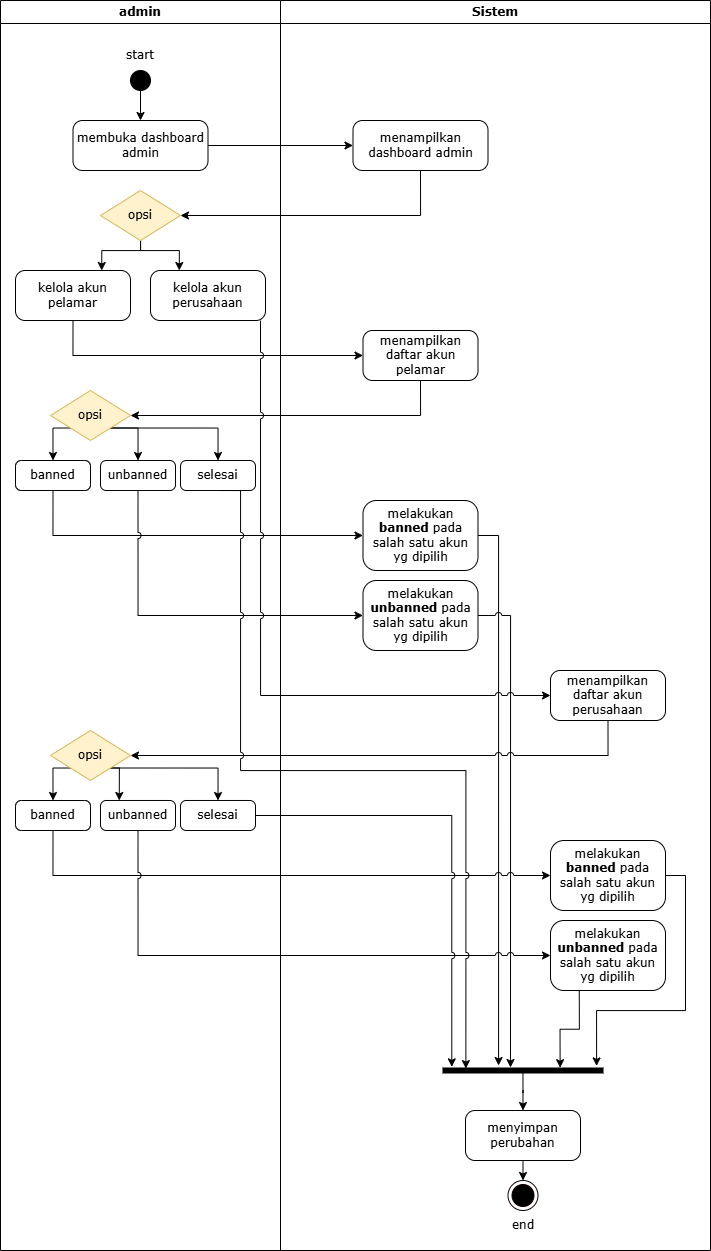

The diagram above was exported from draw.io. Its source (the exported page's mxGraphModel, read from the mxfile embedded in the PNG):
<mxGraphModel dx="1039" dy="627" grid="1" gridSize="10" guides="1" tooltips="1" connect="1" arrows="1" fold="1" page="1" pageScale="1" pageWidth="850" pageHeight="1100" math="0" shadow="0">
  <root>
    <mxCell id="0" />
    <mxCell id="1" parent="0" />
    <mxCell id="oyXjMLk-PmhzXUREeC9Y-1" parent="1" style="swimlane;whiteSpace=wrap;html=1;fontFamily=Verdana;" value="admin" vertex="1">
      <mxGeometry height="1250" width="280" x="40" y="40" as="geometry" />
    </mxCell>
    <mxCell id="oyXjMLk-PmhzXUREeC9Y-2" edge="1" parent="oyXjMLk-PmhzXUREeC9Y-1" source="oyXjMLk-PmhzXUREeC9Y-3" style="edgeStyle=orthogonalEdgeStyle;rounded=0;orthogonalLoop=1;jettySize=auto;html=1;exitX=0.5;exitY=1;exitDx=0;exitDy=0;entryX=0.5;entryY=0;entryDx=0;entryDy=0;fontFamily=Verdana;" target="oyXjMLk-PmhzXUREeC9Y-5">
      <mxGeometry relative="1" as="geometry" />
    </mxCell>
    <mxCell id="oyXjMLk-PmhzXUREeC9Y-3" parent="oyXjMLk-PmhzXUREeC9Y-1" style="ellipse;whiteSpace=wrap;html=1;aspect=fixed;fillColor=#000000;fontFamily=Verdana;" value="" vertex="1">
      <mxGeometry height="20" width="20" x="130" y="70" as="geometry" />
    </mxCell>
    <mxCell id="oyXjMLk-PmhzXUREeC9Y-4" parent="oyXjMLk-PmhzXUREeC9Y-1" style="text;html=1;whiteSpace=wrap;strokeColor=none;fillColor=none;align=center;verticalAlign=middle;rounded=0;fontFamily=Verdana;" value="start" vertex="1">
      <mxGeometry height="30" width="60" x="110" y="40" as="geometry" />
    </mxCell>
    <mxCell id="oyXjMLk-PmhzXUREeC9Y-5" parent="oyXjMLk-PmhzXUREeC9Y-1" style="rounded=1;whiteSpace=wrap;html=1;fontFamily=Verdana;arcSize=19;" value="membuka dashboard admin" vertex="1">
      <mxGeometry height="50" width="135" x="72.5" y="120" as="geometry" />
    </mxCell>
    <mxCell id="oyXjMLk-PmhzXUREeC9Y-17" parent="oyXjMLk-PmhzXUREeC9Y-1" style="rounded=1;whiteSpace=wrap;html=1;fontFamily=Verdana;arcSize=19;" value="kelola akun pelamar" vertex="1">
      <mxGeometry height="50" width="115" x="15" y="270" as="geometry" />
    </mxCell>
    <mxCell id="1bKg0JHZf0OnCZD36JGD-5" edge="1" parent="oyXjMLk-PmhzXUREeC9Y-1" source="1bKg0JHZf0OnCZD36JGD-1" style="edgeStyle=orthogonalEdgeStyle;rounded=0;orthogonalLoop=1;jettySize=auto;html=1;exitX=0.5;exitY=1;exitDx=0;exitDy=0;entryX=0.75;entryY=0;entryDx=0;entryDy=0;fontFamily=Verdana;" target="oyXjMLk-PmhzXUREeC9Y-17">
      <mxGeometry relative="1" as="geometry">
        <Array as="points">
          <mxPoint x="140" y="250" />
          <mxPoint x="101" y="250" />
        </Array>
      </mxGeometry>
    </mxCell>
    <mxCell id="1bKg0JHZf0OnCZD36JGD-6" edge="1" parent="oyXjMLk-PmhzXUREeC9Y-1" source="1bKg0JHZf0OnCZD36JGD-1" style="edgeStyle=orthogonalEdgeStyle;rounded=0;orthogonalLoop=1;jettySize=auto;html=1;entryX=0.25;entryY=0;entryDx=0;entryDy=0;fontFamily=Verdana;" target="1bKg0JHZf0OnCZD36JGD-4">
      <mxGeometry relative="1" as="geometry">
        <Array as="points">
          <mxPoint x="140" y="250" />
          <mxPoint x="179" y="250" />
        </Array>
      </mxGeometry>
    </mxCell>
    <mxCell id="1bKg0JHZf0OnCZD36JGD-1" parent="oyXjMLk-PmhzXUREeC9Y-1" style="rhombus;whiteSpace=wrap;html=1;fillColor=#fff2cc;strokeColor=#d6b656;fontFamily=Verdana;" value="opsi" vertex="1">
      <mxGeometry height="50" width="80" x="100" y="190" as="geometry" />
    </mxCell>
    <mxCell id="1bKg0JHZf0OnCZD36JGD-4" parent="oyXjMLk-PmhzXUREeC9Y-1" style="rounded=1;whiteSpace=wrap;html=1;fontFamily=Verdana;arcSize=19;" value="kelola akun perusahaan" vertex="1">
      <mxGeometry height="50" width="115" x="150" y="270" as="geometry" />
    </mxCell>
    <mxCell id="1bKg0JHZf0OnCZD36JGD-9" parent="oyXjMLk-PmhzXUREeC9Y-1" style="rounded=1;whiteSpace=wrap;html=1;fontFamily=Verdana;arcSize=19;" value="banned" vertex="1">
      <mxGeometry height="30" width="75" x="15" y="460" as="geometry" />
    </mxCell>
    <mxCell id="1bKg0JHZf0OnCZD36JGD-12" edge="1" parent="oyXjMLk-PmhzXUREeC9Y-1" source="1bKg0JHZf0OnCZD36JGD-10" style="edgeStyle=orthogonalEdgeStyle;rounded=0;orthogonalLoop=1;jettySize=auto;html=1;exitX=0;exitY=1;exitDx=0;exitDy=0;entryX=0.5;entryY=0;entryDx=0;entryDy=0;fontFamily=Verdana;" target="1bKg0JHZf0OnCZD36JGD-9">
      <mxGeometry relative="1" as="geometry" />
    </mxCell>
    <mxCell id="1bKg0JHZf0OnCZD36JGD-15" edge="1" parent="oyXjMLk-PmhzXUREeC9Y-1" source="1bKg0JHZf0OnCZD36JGD-10" style="edgeStyle=orthogonalEdgeStyle;rounded=0;orthogonalLoop=1;jettySize=auto;html=1;exitX=1;exitY=1;exitDx=0;exitDy=0;entryX=0.5;entryY=0;entryDx=0;entryDy=0;fontFamily=Verdana;" target="1bKg0JHZf0OnCZD36JGD-11">
      <mxGeometry relative="1" as="geometry">
        <Array as="points">
          <mxPoint x="138" y="427" />
        </Array>
      </mxGeometry>
    </mxCell>
    <mxCell id="TNCHqRUWayd391Ld4Q0d-3" edge="1" parent="oyXjMLk-PmhzXUREeC9Y-1" source="1bKg0JHZf0OnCZD36JGD-10" style="edgeStyle=orthogonalEdgeStyle;rounded=0;orthogonalLoop=1;jettySize=auto;html=1;exitX=1;exitY=1;exitDx=0;exitDy=0;entryX=0.5;entryY=0;entryDx=0;entryDy=0;" target="TNCHqRUWayd391Ld4Q0d-1">
      <mxGeometry relative="1" as="geometry" />
    </mxCell>
    <mxCell id="1bKg0JHZf0OnCZD36JGD-10" parent="oyXjMLk-PmhzXUREeC9Y-1" style="rhombus;whiteSpace=wrap;html=1;fillColor=#fff2cc;strokeColor=#d6b656;fontFamily=Verdana;" value="opsi" vertex="1">
      <mxGeometry height="50" width="80" x="50" y="390" as="geometry" />
    </mxCell>
    <mxCell id="1bKg0JHZf0OnCZD36JGD-11" parent="oyXjMLk-PmhzXUREeC9Y-1" style="rounded=1;whiteSpace=wrap;html=1;fontFamily=Verdana;arcSize=19;" value="unbanned" vertex="1">
      <mxGeometry height="30" width="75" x="100" y="460" as="geometry" />
    </mxCell>
    <mxCell id="1bKg0JHZf0OnCZD36JGD-25" parent="oyXjMLk-PmhzXUREeC9Y-1" style="rounded=1;whiteSpace=wrap;html=1;fontFamily=Verdana;arcSize=19;" value="unbanned" vertex="1">
      <mxGeometry height="30" width="75" x="100" y="800" as="geometry" />
    </mxCell>
    <mxCell id="1bKg0JHZf0OnCZD36JGD-23" parent="oyXjMLk-PmhzXUREeC9Y-1" style="rounded=1;whiteSpace=wrap;html=1;fontFamily=Verdana;arcSize=19;" value="banned" vertex="1">
      <mxGeometry height="30" width="75" x="15" y="800" as="geometry" />
    </mxCell>
    <mxCell id="1bKg0JHZf0OnCZD36JGD-31" edge="1" parent="oyXjMLk-PmhzXUREeC9Y-1" source="1bKg0JHZf0OnCZD36JGD-24" style="edgeStyle=orthogonalEdgeStyle;rounded=0;orthogonalLoop=1;jettySize=auto;html=1;exitX=1;exitY=1;exitDx=0;exitDy=0;entryX=0.25;entryY=0;entryDx=0;entryDy=0;fontFamily=Verdana;" target="1bKg0JHZf0OnCZD36JGD-25">
      <mxGeometry relative="1" as="geometry" />
    </mxCell>
    <mxCell id="1bKg0JHZf0OnCZD36JGD-32" edge="1" parent="oyXjMLk-PmhzXUREeC9Y-1" source="1bKg0JHZf0OnCZD36JGD-24" style="edgeStyle=orthogonalEdgeStyle;rounded=0;orthogonalLoop=1;jettySize=auto;html=1;exitX=0;exitY=1;exitDx=0;exitDy=0;entryX=0.5;entryY=0;entryDx=0;entryDy=0;fontFamily=Verdana;" target="1bKg0JHZf0OnCZD36JGD-23">
      <mxGeometry relative="1" as="geometry" />
    </mxCell>
    <mxCell id="TNCHqRUWayd391Ld4Q0d-4" edge="1" parent="oyXjMLk-PmhzXUREeC9Y-1" source="1bKg0JHZf0OnCZD36JGD-24" style="edgeStyle=orthogonalEdgeStyle;rounded=0;orthogonalLoop=1;jettySize=auto;html=1;exitX=1;exitY=1;exitDx=0;exitDy=0;entryX=0.5;entryY=0;entryDx=0;entryDy=0;" target="TNCHqRUWayd391Ld4Q0d-2">
      <mxGeometry relative="1" as="geometry" />
    </mxCell>
    <mxCell id="1bKg0JHZf0OnCZD36JGD-24" parent="oyXjMLk-PmhzXUREeC9Y-1" style="rhombus;whiteSpace=wrap;html=1;fillColor=#fff2cc;strokeColor=#d6b656;fontFamily=Verdana;" value="opsi" vertex="1">
      <mxGeometry height="50" width="80" x="50" y="730" as="geometry" />
    </mxCell>
    <mxCell id="TNCHqRUWayd391Ld4Q0d-1" parent="oyXjMLk-PmhzXUREeC9Y-1" style="rounded=1;whiteSpace=wrap;html=1;fontFamily=Verdana;arcSize=19;" value="selesai" vertex="1">
      <mxGeometry height="30" width="75" x="180" y="460" as="geometry" />
    </mxCell>
    <mxCell id="TNCHqRUWayd391Ld4Q0d-2" parent="oyXjMLk-PmhzXUREeC9Y-1" style="rounded=1;whiteSpace=wrap;html=1;fontFamily=Verdana;arcSize=19;" value="selesai" vertex="1">
      <mxGeometry height="30" width="75" x="180" y="800" as="geometry" />
    </mxCell>
    <mxCell id="oyXjMLk-PmhzXUREeC9Y-8" parent="1" style="swimlane;whiteSpace=wrap;html=1;fontFamily=Verdana;" value="Sistem" vertex="1">
      <mxGeometry height="1250" width="430" x="320" y="40" as="geometry" />
    </mxCell>
    <mxCell id="oyXjMLk-PmhzXUREeC9Y-16" parent="oyXjMLk-PmhzXUREeC9Y-8" style="rounded=1;whiteSpace=wrap;html=1;fontFamily=Verdana;arcSize=19;" value="menampilkan dashboard admin" vertex="1">
      <mxGeometry height="50" width="135" x="72.5" y="120" as="geometry" />
    </mxCell>
    <mxCell id="1bKg0JHZf0OnCZD36JGD-7" parent="oyXjMLk-PmhzXUREeC9Y-8" style="rounded=1;whiteSpace=wrap;html=1;fontFamily=Verdana;arcSize=19;" value="menampilkan daftar akun pelamar" vertex="1">
      <mxGeometry height="50" width="115" x="82.5" y="330" as="geometry" />
    </mxCell>
    <mxCell id="1bKg0JHZf0OnCZD36JGD-16" parent="oyXjMLk-PmhzXUREeC9Y-8" style="rounded=1;whiteSpace=wrap;html=1;fontFamily=Verdana;arcSize=19;" value="melakukan &lt;b&gt;banned&lt;/b&gt; pada salah satu akun yg dipilih" vertex="1">
      <mxGeometry height="70" width="115" x="82.5" y="500" as="geometry" />
    </mxCell>
    <mxCell id="1bKg0JHZf0OnCZD36JGD-17" parent="oyXjMLk-PmhzXUREeC9Y-8" style="rounded=1;whiteSpace=wrap;html=1;fontFamily=Verdana;arcSize=19;" value="melakukan &lt;b&gt;unbanned &lt;/b&gt;pada salah satu akun yg dipilih" vertex="1">
      <mxGeometry height="70" width="115" x="82.5" y="580" as="geometry" />
    </mxCell>
    <mxCell id="1bKg0JHZf0OnCZD36JGD-26" parent="oyXjMLk-PmhzXUREeC9Y-8" style="rounded=1;whiteSpace=wrap;html=1;fontFamily=Verdana;arcSize=19;" value="menampilkan daftar akun perusahaan" vertex="1">
      <mxGeometry height="50" width="115" x="270" y="670" as="geometry" />
    </mxCell>
    <mxCell id="1bKg0JHZf0OnCZD36JGD-27" parent="oyXjMLk-PmhzXUREeC9Y-8" style="rounded=1;whiteSpace=wrap;html=1;fontFamily=Verdana;arcSize=19;" value="melakukan &lt;b&gt;banned &lt;/b&gt;pada salah satu akun yg dipilih" vertex="1">
      <mxGeometry height="70" width="115" x="270" y="840" as="geometry" />
    </mxCell>
    <mxCell id="1bKg0JHZf0OnCZD36JGD-28" parent="oyXjMLk-PmhzXUREeC9Y-8" style="rounded=1;whiteSpace=wrap;html=1;fontFamily=Verdana;arcSize=19;" value="melakukan &lt;b&gt;unbanned &lt;/b&gt;pada salah satu akun yg dipilih" vertex="1">
      <mxGeometry height="70" width="115" x="270" y="920" as="geometry" />
    </mxCell>
    <mxCell id="KoxKBtsa0jnf7wmR_lUw-11" edge="1" parent="oyXjMLk-PmhzXUREeC9Y-8" source="KoxKBtsa0jnf7wmR_lUw-1" style="edgeStyle=orthogonalEdgeStyle;rounded=0;orthogonalLoop=1;jettySize=auto;html=1;fontFamily=Verdana;" target="KoxKBtsa0jnf7wmR_lUw-6">
      <mxGeometry relative="1" as="geometry" />
    </mxCell>
    <mxCell id="KoxKBtsa0jnf7wmR_lUw-1" parent="oyXjMLk-PmhzXUREeC9Y-8" style="html=1;points=[];perimeter=orthogonalPerimeter;fillColor=strokeColor;rotation=-90;fontFamily=Verdana;" value="" vertex="1">
      <mxGeometry height="160" width="5" x="240" y="990" as="geometry" />
    </mxCell>
    <mxCell id="KoxKBtsa0jnf7wmR_lUw-2" parent="oyXjMLk-PmhzXUREeC9Y-8" style="ellipse;html=1;shape=endState;fillColor=#000000;strokeColor=#120000;fontFamily=Verdana;" value="" vertex="1">
      <mxGeometry height="30" width="30" x="227.5" y="1180" as="geometry" />
    </mxCell>
    <mxCell id="KoxKBtsa0jnf7wmR_lUw-3" parent="oyXjMLk-PmhzXUREeC9Y-8" style="text;html=1;whiteSpace=wrap;strokeColor=none;fillColor=none;align=center;verticalAlign=middle;rounded=0;fontFamily=Verdana;" value="end" vertex="1">
      <mxGeometry height="30" width="60" x="212.5" y="1210" as="geometry" />
    </mxCell>
    <mxCell id="KoxKBtsa0jnf7wmR_lUw-4" edge="1" parent="oyXjMLk-PmhzXUREeC9Y-8" source="KoxKBtsa0jnf7wmR_lUw-2" style="edgeStyle=orthogonalEdgeStyle;rounded=0;orthogonalLoop=1;jettySize=auto;html=1;exitX=0.5;exitY=1;exitDx=0;exitDy=0;fontFamily=Verdana;" target="KoxKBtsa0jnf7wmR_lUw-2">
      <mxGeometry relative="1" as="geometry" />
    </mxCell>
    <mxCell id="KoxKBtsa0jnf7wmR_lUw-12" edge="1" parent="oyXjMLk-PmhzXUREeC9Y-8" source="KoxKBtsa0jnf7wmR_lUw-6" style="edgeStyle=orthogonalEdgeStyle;rounded=0;orthogonalLoop=1;jettySize=auto;html=1;exitX=0.5;exitY=1;exitDx=0;exitDy=0;entryX=0.5;entryY=0;entryDx=0;entryDy=0;fontFamily=Verdana;" target="KoxKBtsa0jnf7wmR_lUw-2">
      <mxGeometry relative="1" as="geometry" />
    </mxCell>
    <mxCell id="KoxKBtsa0jnf7wmR_lUw-6" parent="oyXjMLk-PmhzXUREeC9Y-8" style="rounded=1;whiteSpace=wrap;html=1;fontFamily=Verdana;arcSize=19;" value="menyimpan perubahan" vertex="1">
      <mxGeometry height="50" width="115" x="185" y="1110" as="geometry" />
    </mxCell>
    <mxCell id="KoxKBtsa0jnf7wmR_lUw-7" edge="1" parent="oyXjMLk-PmhzXUREeC9Y-8" source="1bKg0JHZf0OnCZD36JGD-16" style="edgeStyle=orthogonalEdgeStyle;rounded=0;orthogonalLoop=1;jettySize=auto;html=1;exitX=1;exitY=0.5;exitDx=0;exitDy=0;jumpStyle=arc;fontFamily=Verdana;">
      <mxGeometry relative="1" as="geometry">
        <Array as="points">
          <mxPoint x="218" y="535" />
          <mxPoint x="218" y="1065" />
        </Array>
        <mxPoint x="218" y="1065" as="targetPoint" />
      </mxGeometry>
    </mxCell>
    <mxCell id="KoxKBtsa0jnf7wmR_lUw-8" edge="1" parent="oyXjMLk-PmhzXUREeC9Y-8" source="1bKg0JHZf0OnCZD36JGD-17" style="edgeStyle=orthogonalEdgeStyle;rounded=0;orthogonalLoop=1;jettySize=auto;html=1;exitX=1;exitY=0.5;exitDx=0;exitDy=0;jumpStyle=arc;fontFamily=Verdana;">
      <mxGeometry relative="1" as="geometry">
        <Array as="points">
          <mxPoint x="230" y="615" />
        </Array>
        <mxPoint x="230" y="1067" as="targetPoint" />
      </mxGeometry>
    </mxCell>
    <mxCell id="KoxKBtsa0jnf7wmR_lUw-9" edge="1" parent="oyXjMLk-PmhzXUREeC9Y-8" source="1bKg0JHZf0OnCZD36JGD-27" style="edgeStyle=orthogonalEdgeStyle;rounded=0;orthogonalLoop=1;jettySize=auto;html=1;exitX=1;exitY=0.5;exitDx=0;exitDy=0;entryX=1.411;entryY=0.96;entryDx=0;entryDy=0;entryPerimeter=0;jumpStyle=arc;fontFamily=Verdana;" target="KoxKBtsa0jnf7wmR_lUw-1">
      <mxGeometry relative="1" as="geometry">
        <Array as="points">
          <mxPoint x="405" y="875" />
          <mxPoint x="405" y="1010" />
          <mxPoint x="316" y="1010" />
        </Array>
      </mxGeometry>
    </mxCell>
    <mxCell id="TNCHqRUWayd391Ld4Q0d-7" edge="1" parent="oyXjMLk-PmhzXUREeC9Y-8" source="1bKg0JHZf0OnCZD36JGD-28" style="edgeStyle=orthogonalEdgeStyle;rounded=0;orthogonalLoop=1;jettySize=auto;html=1;exitX=0.25;exitY=1;exitDx=0;exitDy=0;entryX=1.056;entryY=0.732;entryDx=0;entryDy=0;entryPerimeter=0;" target="KoxKBtsa0jnf7wmR_lUw-1">
      <mxGeometry relative="1" as="geometry" />
    </mxCell>
    <mxCell id="1bKg0JHZf0OnCZD36JGD-2" edge="1" parent="1" source="oyXjMLk-PmhzXUREeC9Y-5" style="edgeStyle=orthogonalEdgeStyle;rounded=0;orthogonalLoop=1;jettySize=auto;html=1;exitX=1;exitY=0.5;exitDx=0;exitDy=0;entryX=0;entryY=0.5;entryDx=0;entryDy=0;fontFamily=Verdana;" target="oyXjMLk-PmhzXUREeC9Y-16">
      <mxGeometry relative="1" as="geometry" />
    </mxCell>
    <mxCell id="1bKg0JHZf0OnCZD36JGD-3" edge="1" parent="1" source="oyXjMLk-PmhzXUREeC9Y-16" style="edgeStyle=orthogonalEdgeStyle;rounded=0;orthogonalLoop=1;jettySize=auto;html=1;exitX=0.5;exitY=1;exitDx=0;exitDy=0;entryX=1;entryY=0.5;entryDx=0;entryDy=0;fontFamily=Verdana;" target="1bKg0JHZf0OnCZD36JGD-1">
      <mxGeometry relative="1" as="geometry" />
    </mxCell>
    <mxCell id="1bKg0JHZf0OnCZD36JGD-8" edge="1" parent="1" source="oyXjMLk-PmhzXUREeC9Y-17" style="edgeStyle=orthogonalEdgeStyle;rounded=0;orthogonalLoop=1;jettySize=auto;html=1;entryX=0;entryY=0.5;entryDx=0;entryDy=0;exitX=0.5;exitY=1;exitDx=0;exitDy=0;jumpStyle=arc;fontFamily=Verdana;" target="1bKg0JHZf0OnCZD36JGD-7">
      <mxGeometry relative="1" as="geometry" />
    </mxCell>
    <mxCell id="1bKg0JHZf0OnCZD36JGD-18" edge="1" parent="1" source="1bKg0JHZf0OnCZD36JGD-9" style="edgeStyle=orthogonalEdgeStyle;rounded=0;orthogonalLoop=1;jettySize=auto;html=1;exitX=0.5;exitY=1;exitDx=0;exitDy=0;entryX=0;entryY=0.5;entryDx=0;entryDy=0;jumpStyle=arc;fontFamily=Verdana;" target="1bKg0JHZf0OnCZD36JGD-16">
      <mxGeometry relative="1" as="geometry" />
    </mxCell>
    <mxCell id="1bKg0JHZf0OnCZD36JGD-19" edge="1" parent="1" source="1bKg0JHZf0OnCZD36JGD-11" style="edgeStyle=orthogonalEdgeStyle;rounded=0;orthogonalLoop=1;jettySize=auto;html=1;exitX=0.5;exitY=1;exitDx=0;exitDy=0;entryX=0;entryY=0.5;entryDx=0;entryDy=0;jumpStyle=arc;fontFamily=Verdana;" target="1bKg0JHZf0OnCZD36JGD-17">
      <mxGeometry relative="1" as="geometry" />
    </mxCell>
    <mxCell id="1bKg0JHZf0OnCZD36JGD-22" edge="1" parent="1" source="1bKg0JHZf0OnCZD36JGD-7" style="edgeStyle=orthogonalEdgeStyle;rounded=0;orthogonalLoop=1;jettySize=auto;html=1;exitX=0.5;exitY=1;exitDx=0;exitDy=0;entryX=1;entryY=0.5;entryDx=0;entryDy=0;jumpStyle=arc;fontFamily=Verdana;" target="1bKg0JHZf0OnCZD36JGD-10">
      <mxGeometry relative="1" as="geometry" />
    </mxCell>
    <mxCell id="1bKg0JHZf0OnCZD36JGD-29" edge="1" parent="1" style="edgeStyle=orthogonalEdgeStyle;rounded=0;orthogonalLoop=1;jettySize=auto;html=1;entryX=0;entryY=0.5;entryDx=0;entryDy=0;jumpStyle=arc;fontFamily=Verdana;" target="1bKg0JHZf0OnCZD36JGD-26">
      <mxGeometry relative="1" as="geometry">
        <Array as="points">
          <mxPoint x="300" y="735" />
        </Array>
        <mxPoint x="300" y="360" as="sourcePoint" />
      </mxGeometry>
    </mxCell>
    <mxCell id="1bKg0JHZf0OnCZD36JGD-30" edge="1" parent="1" source="1bKg0JHZf0OnCZD36JGD-26" style="edgeStyle=orthogonalEdgeStyle;rounded=0;orthogonalLoop=1;jettySize=auto;html=1;entryX=1;entryY=0.5;entryDx=0;entryDy=0;exitX=0.5;exitY=1;exitDx=0;exitDy=0;jumpStyle=arc;fontFamily=Verdana;" target="1bKg0JHZf0OnCZD36JGD-24">
      <mxGeometry relative="1" as="geometry" />
    </mxCell>
    <mxCell id="1bKg0JHZf0OnCZD36JGD-33" edge="1" parent="1" source="1bKg0JHZf0OnCZD36JGD-23" style="edgeStyle=orthogonalEdgeStyle;rounded=0;orthogonalLoop=1;jettySize=auto;html=1;exitX=0.5;exitY=1;exitDx=0;exitDy=0;entryX=0;entryY=0.5;entryDx=0;entryDy=0;jumpStyle=arc;fontFamily=Verdana;" target="1bKg0JHZf0OnCZD36JGD-27">
      <mxGeometry relative="1" as="geometry" />
    </mxCell>
    <mxCell id="1bKg0JHZf0OnCZD36JGD-34" edge="1" parent="1" source="1bKg0JHZf0OnCZD36JGD-25" style="edgeStyle=orthogonalEdgeStyle;rounded=0;orthogonalLoop=1;jettySize=auto;html=1;exitX=0.5;exitY=1;exitDx=0;exitDy=0;entryX=0;entryY=0.5;entryDx=0;entryDy=0;jumpStyle=arc;fontFamily=Verdana;" target="1bKg0JHZf0OnCZD36JGD-28">
      <mxGeometry relative="1" as="geometry" />
    </mxCell>
    <mxCell id="TNCHqRUWayd391Ld4Q0d-5" edge="1" parent="1" source="TNCHqRUWayd391Ld4Q0d-1" style="edgeStyle=orthogonalEdgeStyle;rounded=0;orthogonalLoop=1;jettySize=auto;html=1;exitX=0.5;exitY=1;exitDx=0;exitDy=0;entryX=0.878;entryY=0.143;entryDx=0;entryDy=0;entryPerimeter=0;jumpStyle=arc;" target="KoxKBtsa0jnf7wmR_lUw-1">
      <mxGeometry relative="1" as="geometry">
        <Array as="points">
          <mxPoint x="280" y="530" />
          <mxPoint x="280" y="810" />
          <mxPoint x="505" y="810" />
        </Array>
      </mxGeometry>
    </mxCell>
    <mxCell id="TNCHqRUWayd391Ld4Q0d-6" edge="1" parent="1" source="TNCHqRUWayd391Ld4Q0d-2" style="edgeStyle=orthogonalEdgeStyle;rounded=0;orthogonalLoop=1;jettySize=auto;html=1;entryX=1.233;entryY=0.055;entryDx=0;entryDy=0;entryPerimeter=0;jumpStyle=arc;" target="KoxKBtsa0jnf7wmR_lUw-1">
      <mxGeometry relative="1" as="geometry" />
    </mxCell>
  </root>
</mxGraphModel>